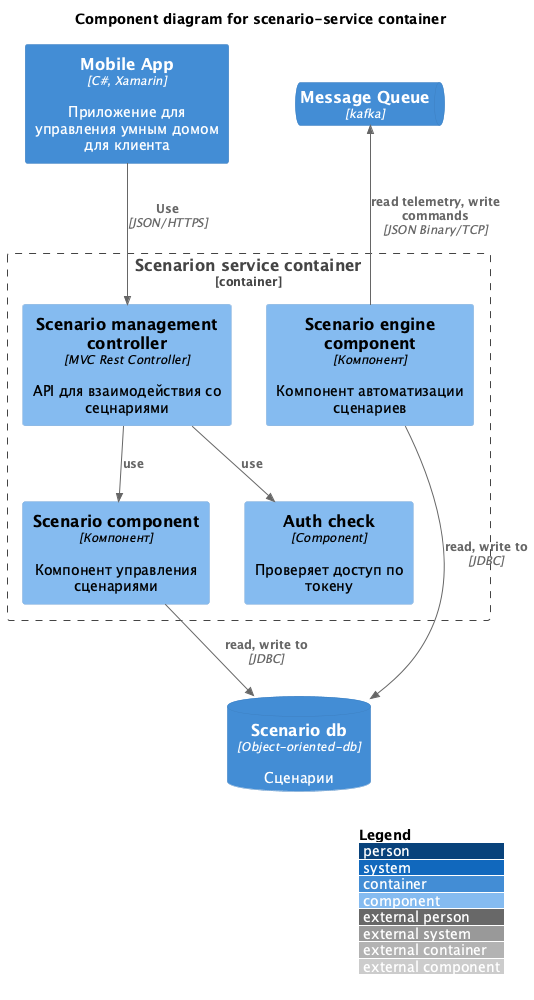

The diagram above was rendered by PlantUML. Its source (embedded in the PNG):
@startuml Smarthome-component-scenario
!include https://raw.githubusercontent.com/plantuml-stdlib/C4-PlantUML/master/C4_Component.puml
' uncomment the following line and comment the first to use locally
' !include C4_Component.puml

LAYOUT_WITH_LEGEND()

title Component diagram for scenario-service container

Container(mobile_app, "Mobile App", "C#, Xamarin", "Приложение для управления умным домом для клиента")
ContainerQueue(smarthome_mq, "Message Queue", "kafka")
ContainerDb(scenario_service_db, "Scenario db", "Object-oriented-db", "Сценарии")

Container_Boundary(scenario_service, "Scenarion service container") {
    Component(auth_check, "Auth check","Component", "Проверяет доступ по токену")
    Component(scenario_controller, "Scenario management controller", "MVC Rest Controller", "API для взаимодействия со сецнариями")

    Component(scenario_manage_service, "Scenario component", "Компонент", "Компонент управления сценариями")
    Component(scenario_engine, "Scenario engine component", "Компонент", "Компонент автоматизации сценариев")

}
Rel(mobile_app, scenario_controller, "Use", "JSON/HTTPS")

Rel(scenario_controller, scenario_manage_service, "use")
Rel(scenario_controller, auth_check, "use")

Rel(scenario_manage_service, scenario_service_db, "read, write to", "JDBC")

Rel(scenario_engine, scenario_service_db, "read, write to", "JDBC")
Rel_U(scenario_engine, smarthome_mq, "read telemetry, write commands", "JSON Binary/TCP")

@enduml